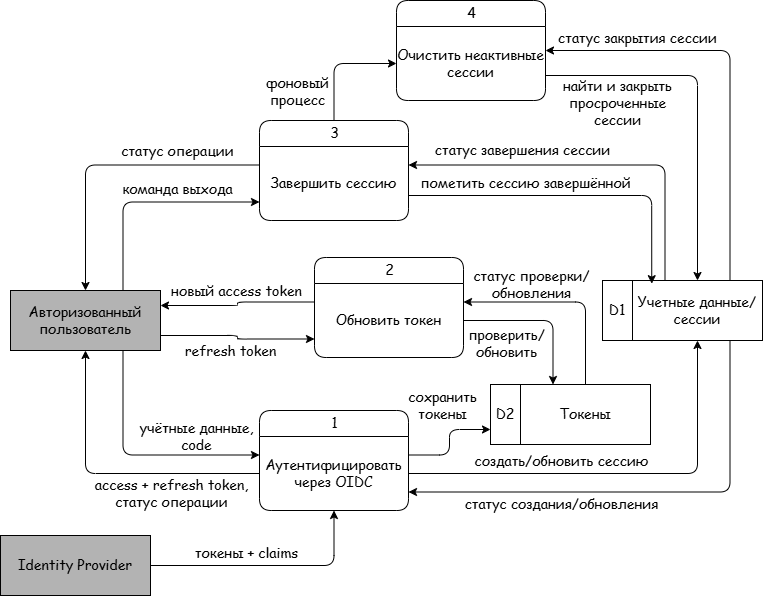

The diagram above was exported from draw.io. Its source (the exported page's mxGraphModel, read from the mxfile embedded in the PNG):
<mxGraphModel dx="1024" dy="626" grid="1" gridSize="10" guides="1" tooltips="1" connect="1" arrows="1" fold="1" page="1" pageScale="1" pageWidth="827" pageHeight="1169" math="0" shadow="0">
  <root>
    <mxCell id="0" />
    <mxCell id="1" parent="0" />
    <mxCell id="7ZdZMSAb2ZmsFJP8EXpD-1" parent="1" style="rounded=0;whiteSpace=wrap;html=1;shadow=0;glass=0;sketch=0;strokeWidth=1;fontFamily=Comic Sans MS;fontSize=14;fillColor=#B3B3B3;" value="Identity Provider" vertex="1">
      <mxGeometry height="60" width="150" x="50" y="555" as="geometry" />
    </mxCell>
    <mxCell id="7ZdZMSAb2ZmsFJP8EXpD-2" parent="1" style="rounded=0;whiteSpace=wrap;html=1;shadow=0;glass=0;sketch=0;strokeWidth=1;fontFamily=Comic Sans MS;fontSize=14;fillColor=#B3B3B3;" value="Авторизованный пользователь" vertex="1">
      <mxGeometry height="60" width="150" x="60" y="310" as="geometry" />
    </mxCell>
    <mxCell id="7ZdZMSAb2ZmsFJP8EXpD-3" parent="1" style="swimlane;html=1;fontStyle=0;childLayout=stackLayout;horizontal=1;startSize=26;fillColor=none;horizontalStack=0;resizeParent=1;resizeLast=0;collapsible=0;marginBottom=0;swimlaneFillColor=none;align=center;rounded=1;shadow=0;comic=0;labelBackgroundColor=none;strokeWidth=1;fontFamily=Comic Sans MS;fontSize=14;swimlaneLine=1;sketch=0;glass=0;" value="1" vertex="1">
      <mxGeometry height="100" width="149" x="309" y="430" as="geometry">
        <mxRectangle height="26" width="50" x="470" y="185" as="alternateBounds" />
      </mxGeometry>
    </mxCell>
    <mxCell id="7ZdZMSAb2ZmsFJP8EXpD-4" parent="7ZdZMSAb2ZmsFJP8EXpD-3" style="text;html=1;strokeColor=none;fillColor=none;align=center;verticalAlign=middle;whiteSpace=wrap;rounded=0;shadow=1;glass=0;sketch=0;fontFamily=Comic Sans MS;fontSize=14;" value="&lt;div style=&quot;&quot;&gt;&lt;span style=&quot;background-color: transparent;&quot;&gt;Аутентифицировать через OIDC&lt;/span&gt;&lt;/div&gt;" vertex="1">
      <mxGeometry height="74" width="149" y="26" as="geometry" />
    </mxCell>
    <mxCell id="7ZdZMSAb2ZmsFJP8EXpD-5" parent="1" style="swimlane;html=1;fontStyle=0;childLayout=stackLayout;horizontal=1;startSize=26;fillColor=none;horizontalStack=0;resizeParent=1;resizeLast=0;collapsible=0;marginBottom=0;swimlaneFillColor=none;align=center;rounded=1;shadow=0;comic=0;labelBackgroundColor=none;strokeWidth=1;fontFamily=Comic Sans MS;fontSize=14;swimlaneLine=1;sketch=0;glass=0;" value="2" vertex="1">
      <mxGeometry height="100" width="149" x="364" y="277" as="geometry">
        <mxRectangle height="26" width="50" x="470" y="185" as="alternateBounds" />
      </mxGeometry>
    </mxCell>
    <mxCell id="7ZdZMSAb2ZmsFJP8EXpD-6" parent="7ZdZMSAb2ZmsFJP8EXpD-5" style="text;html=1;strokeColor=none;fillColor=none;align=center;verticalAlign=middle;whiteSpace=wrap;rounded=0;shadow=1;glass=0;sketch=0;fontFamily=Comic Sans MS;fontSize=14;" value="&lt;div style=&quot;&quot;&gt;Обновить токен&lt;/div&gt;" vertex="1">
      <mxGeometry height="74" width="149" y="26" as="geometry" />
    </mxCell>
    <mxCell id="7ZdZMSAb2ZmsFJP8EXpD-7" parent="1" style="swimlane;html=1;fontStyle=0;childLayout=stackLayout;horizontal=1;startSize=26;fillColor=none;horizontalStack=0;resizeParent=1;resizeLast=0;collapsible=0;marginBottom=0;swimlaneFillColor=none;align=center;rounded=1;shadow=0;comic=0;labelBackgroundColor=none;strokeWidth=1;fontFamily=Comic Sans MS;fontSize=14;swimlaneLine=1;sketch=0;glass=0;" value="3" vertex="1">
      <mxGeometry height="100" width="149" x="309" y="140" as="geometry">
        <mxRectangle height="26" width="50" x="470" y="185" as="alternateBounds" />
      </mxGeometry>
    </mxCell>
    <mxCell id="7ZdZMSAb2ZmsFJP8EXpD-8" parent="7ZdZMSAb2ZmsFJP8EXpD-7" style="text;html=1;strokeColor=none;fillColor=none;align=center;verticalAlign=middle;whiteSpace=wrap;rounded=0;shadow=1;glass=0;sketch=0;fontFamily=Comic Sans MS;fontSize=14;" value="&lt;div style=&quot;&quot;&gt;Завершить сессию&lt;/div&gt;" vertex="1">
      <mxGeometry height="74" width="149" y="26" as="geometry" />
    </mxCell>
    <mxCell id="7ZdZMSAb2ZmsFJP8EXpD-9" parent="1" style="swimlane;html=1;fontStyle=0;childLayout=stackLayout;horizontal=1;startSize=26;fillColor=none;horizontalStack=0;resizeParent=1;resizeLast=0;collapsible=0;marginBottom=0;swimlaneFillColor=none;align=center;rounded=1;shadow=0;comic=0;labelBackgroundColor=none;strokeWidth=1;fontFamily=Comic Sans MS;fontSize=14;swimlaneLine=1;sketch=0;glass=0;" value="4" vertex="1">
      <mxGeometry height="100" width="149" x="446" y="20" as="geometry">
        <mxRectangle height="26" width="50" x="470" y="185" as="alternateBounds" />
      </mxGeometry>
    </mxCell>
    <mxCell id="7ZdZMSAb2ZmsFJP8EXpD-10" parent="7ZdZMSAb2ZmsFJP8EXpD-9" style="text;html=1;strokeColor=none;fillColor=none;align=center;verticalAlign=middle;whiteSpace=wrap;rounded=0;shadow=1;glass=0;sketch=0;fontFamily=Comic Sans MS;fontSize=14;" value="&lt;div style=&quot;&quot;&gt;Очистить неактивные сессии&lt;/div&gt;" vertex="1">
      <mxGeometry height="74" width="149" y="26" as="geometry" />
    </mxCell>
    <mxCell id="LPKexslj85dvFNxOD0_--1" connectable="0" parent="1" style="group;shadow=0;fontFamily=Comic Sans MS;fontSize=14;" value="" vertex="1">
      <mxGeometry height="60" width="160" x="540" y="404" as="geometry" />
    </mxCell>
    <mxCell id="LPKexslj85dvFNxOD0_--2" parent="LPKexslj85dvFNxOD0_--1" style="rounded=0;whiteSpace=wrap;html=1;shadow=0;glass=0;sketch=0;strokeWidth=1;fillColor=none;fontFamily=Comic Sans MS;fontSize=14;" value="Токены" vertex="1">
      <mxGeometry height="60" width="130" x="30" as="geometry" />
    </mxCell>
    <mxCell id="LPKexslj85dvFNxOD0_--3" parent="LPKexslj85dvFNxOD0_--1" style="rounded=0;whiteSpace=wrap;html=1;shadow=0;glass=0;sketch=0;strokeColor=#000000;strokeWidth=1;fillColor=none;fontFamily=Comic Sans MS;fontSize=14;" value="D2" vertex="1">
      <mxGeometry height="60" width="30" as="geometry" />
    </mxCell>
    <mxCell id="LPKexslj85dvFNxOD0_--4" connectable="0" parent="1" style="group;shadow=0;fontFamily=Comic Sans MS;fontSize=14;" value="" vertex="1">
      <mxGeometry height="60" width="160" x="652" y="300" as="geometry" />
    </mxCell>
    <mxCell id="LPKexslj85dvFNxOD0_--5" parent="LPKexslj85dvFNxOD0_--4" style="rounded=0;whiteSpace=wrap;html=1;shadow=0;glass=0;sketch=0;strokeWidth=1;fillColor=none;fontFamily=Comic Sans MS;fontSize=14;" value="Учетные данные/сессии" vertex="1">
      <mxGeometry height="60" width="130" x="30" as="geometry" />
    </mxCell>
    <mxCell id="LPKexslj85dvFNxOD0_--6" parent="LPKexslj85dvFNxOD0_--4" style="rounded=0;whiteSpace=wrap;html=1;shadow=0;glass=0;sketch=0;strokeColor=#000000;strokeWidth=1;fillColor=none;fontFamily=Comic Sans MS;fontSize=14;" value="D1" vertex="1">
      <mxGeometry height="60" width="30" as="geometry" />
    </mxCell>
    <mxCell id="rk18A4nFcceb-wnwbKHM-1" edge="1" parent="1" source="7ZdZMSAb2ZmsFJP8EXpD-1" style="endArrow=classic;html=1;fontFamily=Comic Sans MS;fontSize=14;edgeStyle=orthogonalEdgeStyle;exitX=1;exitY=0.5;exitDx=0;exitDy=0;entryX=0.5;entryY=1;entryDx=0;entryDy=0;startArrow=none;startFill=0;endFill=1;" target="7ZdZMSAb2ZmsFJP8EXpD-3" value="">
      <mxGeometry height="50" relative="1" width="50" as="geometry">
        <mxPoint x="270" y="380" as="sourcePoint" />
        <mxPoint x="422" y="439" as="targetPoint" />
      </mxGeometry>
    </mxCell>
    <mxCell id="rk18A4nFcceb-wnwbKHM-2" connectable="0" parent="rk18A4nFcceb-wnwbKHM-1" style="edgeLabel;html=1;align=center;verticalAlign=middle;resizable=0;points=[];fontSize=14;fontFamily=Comic Sans MS;labelBackgroundColor=none;" value="токены + claims" vertex="1">
      <mxGeometry relative="1" x="0.3222" y="-1" as="geometry">
        <mxPoint x="-63" y="-14" as="offset" />
      </mxGeometry>
    </mxCell>
    <mxCell id="rk18A4nFcceb-wnwbKHM-4" edge="1" parent="1" source="7ZdZMSAb2ZmsFJP8EXpD-4" style="endArrow=classic;html=1;fontFamily=Comic Sans MS;fontSize=14;edgeStyle=orthogonalEdgeStyle;entryX=0.5;entryY=1;entryDx=0;entryDy=0;startArrow=none;startFill=0;endFill=1;exitX=0;exitY=0.5;exitDx=0;exitDy=0;" target="7ZdZMSAb2ZmsFJP8EXpD-2" value="">
      <mxGeometry height="50" relative="1" width="50" as="geometry">
        <mxPoint x="250" y="390" as="sourcePoint" />
        <mxPoint x="360" y="360" as="targetPoint" />
      </mxGeometry>
    </mxCell>
    <mxCell id="rk18A4nFcceb-wnwbKHM-5" connectable="0" parent="rk18A4nFcceb-wnwbKHM-4" style="edgeLabel;html=1;align=center;verticalAlign=middle;resizable=0;points=[];fontSize=14;fontFamily=Comic Sans MS;labelBackgroundColor=none;" value="access + refresh token,&lt;div&gt;статус операции&lt;/div&gt;" vertex="1">
      <mxGeometry relative="1" x="0.3222" y="-1" as="geometry">
        <mxPoint x="84" y="41" as="offset" />
      </mxGeometry>
    </mxCell>
    <mxCell id="rk18A4nFcceb-wnwbKHM-6" edge="1" parent="1" source="7ZdZMSAb2ZmsFJP8EXpD-2" style="endArrow=classic;html=1;fontFamily=Comic Sans MS;fontSize=14;edgeStyle=orthogonalEdgeStyle;entryX=0;entryY=0.25;entryDx=0;entryDy=0;startArrow=none;startFill=0;endFill=1;exitX=0.75;exitY=1;exitDx=0;exitDy=0;" target="7ZdZMSAb2ZmsFJP8EXpD-4" value="">
      <mxGeometry height="50" relative="1" width="50" as="geometry">
        <mxPoint x="311" y="603" as="sourcePoint" />
        <mxPoint x="100" y="440" as="targetPoint" />
      </mxGeometry>
    </mxCell>
    <mxCell id="rk18A4nFcceb-wnwbKHM-7" connectable="0" parent="rk18A4nFcceb-wnwbKHM-6" style="edgeLabel;html=1;align=center;verticalAlign=middle;resizable=0;points=[];fontSize=14;fontFamily=Comic Sans MS;labelBackgroundColor=none;" value="учётные данные,&lt;div&gt;code&lt;/div&gt;" vertex="1">
      <mxGeometry relative="1" x="0.3222" y="-1" as="geometry">
        <mxPoint x="18" y="-20" as="offset" />
      </mxGeometry>
    </mxCell>
    <mxCell id="rk18A4nFcceb-wnwbKHM-8" edge="1" parent="1" source="7ZdZMSAb2ZmsFJP8EXpD-2" style="endArrow=classic;html=1;fontFamily=Comic Sans MS;fontSize=14;edgeStyle=orthogonalEdgeStyle;exitX=1;exitY=0.75;exitDx=0;exitDy=0;entryX=0;entryY=0.75;entryDx=0;entryDy=0;startArrow=none;startFill=0;endFill=1;rounded=1;curved=0;" target="7ZdZMSAb2ZmsFJP8EXpD-6" value="">
      <mxGeometry height="50" relative="1" width="50" as="geometry">
        <mxPoint x="340" y="625" as="sourcePoint" />
        <mxPoint x="486" y="570" as="targetPoint" />
      </mxGeometry>
    </mxCell>
    <mxCell id="rk18A4nFcceb-wnwbKHM-9" connectable="0" parent="rk18A4nFcceb-wnwbKHM-8" style="edgeLabel;html=1;align=center;verticalAlign=middle;resizable=0;points=[];fontSize=14;fontFamily=Comic Sans MS;labelBackgroundColor=none;" value="refresh token" vertex="1">
      <mxGeometry relative="1" x="0.3222" y="-1" as="geometry">
        <mxPoint x="-31" y="11" as="offset" />
      </mxGeometry>
    </mxCell>
    <mxCell id="rk18A4nFcceb-wnwbKHM-10" edge="1" parent="1" source="7ZdZMSAb2ZmsFJP8EXpD-6" style="endArrow=classic;html=1;fontFamily=Comic Sans MS;fontSize=14;edgeStyle=orthogonalEdgeStyle;exitX=0;exitY=0.25;exitDx=0;exitDy=0;entryX=1;entryY=0.25;entryDx=0;entryDy=0;startArrow=none;startFill=0;endFill=1;rounded=1;curved=0;" target="7ZdZMSAb2ZmsFJP8EXpD-2" value="">
      <mxGeometry height="50" relative="1" width="50" as="geometry">
        <mxPoint x="300" y="395" as="sourcePoint" />
        <mxPoint x="446" y="340" as="targetPoint" />
      </mxGeometry>
    </mxCell>
    <mxCell id="rk18A4nFcceb-wnwbKHM-11" connectable="0" parent="rk18A4nFcceb-wnwbKHM-10" style="edgeLabel;html=1;align=center;verticalAlign=middle;resizable=0;points=[];fontSize=14;fontFamily=Comic Sans MS;labelBackgroundColor=none;" value="новый access token" vertex="1">
      <mxGeometry relative="1" x="0.3222" y="-1" as="geometry">
        <mxPoint x="22" y="-14" as="offset" />
      </mxGeometry>
    </mxCell>
    <mxCell id="rk18A4nFcceb-wnwbKHM-12" edge="1" parent="1" source="7ZdZMSAb2ZmsFJP8EXpD-4" style="endArrow=classic;html=1;fontFamily=Comic Sans MS;fontSize=14;edgeStyle=orthogonalEdgeStyle;exitX=1;exitY=0.25;exitDx=0;exitDy=0;entryX=0;entryY=0.75;entryDx=0;entryDy=0;startArrow=none;startFill=0;endFill=1;" target="LPKexslj85dvFNxOD0_--3" value="">
      <mxGeometry height="50" relative="1" width="50" as="geometry">
        <mxPoint x="330" y="605" as="sourcePoint" />
        <mxPoint x="476" y="550" as="targetPoint" />
      </mxGeometry>
    </mxCell>
    <mxCell id="rk18A4nFcceb-wnwbKHM-13" connectable="0" parent="rk18A4nFcceb-wnwbKHM-12" style="edgeLabel;html=1;align=center;verticalAlign=middle;resizable=0;points=[];fontSize=14;fontFamily=Comic Sans MS;labelBackgroundColor=none;" value="сохранить&lt;div&gt;токены&lt;/div&gt;" vertex="1">
      <mxGeometry relative="1" x="0.3222" y="-1" as="geometry">
        <mxPoint x="-12" y="-26" as="offset" />
      </mxGeometry>
    </mxCell>
    <mxCell id="rk18A4nFcceb-wnwbKHM-17" edge="1" parent="1" source="7ZdZMSAb2ZmsFJP8EXpD-6" style="endArrow=classic;html=1;fontFamily=Comic Sans MS;fontSize=14;edgeStyle=orthogonalEdgeStyle;exitX=1;exitY=0.5;exitDx=0;exitDy=0;entryX=0.25;entryY=0;entryDx=0;entryDy=0;startArrow=none;startFill=0;endFill=1;" target="LPKexslj85dvFNxOD0_--2" value="">
      <mxGeometry height="50" relative="1" width="50" as="geometry">
        <Array as="points">
          <mxPoint x="602.5" y="340" />
        </Array>
        <mxPoint x="510" y="510" as="sourcePoint" />
        <mxPoint x="682" y="500" as="targetPoint" />
      </mxGeometry>
    </mxCell>
    <mxCell id="rk18A4nFcceb-wnwbKHM-18" connectable="0" parent="rk18A4nFcceb-wnwbKHM-17" style="edgeLabel;html=1;align=center;verticalAlign=middle;resizable=0;points=[];fontSize=14;fontFamily=Comic Sans MS;labelBackgroundColor=none;" value="проверить/&lt;div&gt;обновить&lt;/div&gt;" vertex="1">
      <mxGeometry relative="1" x="0.3222" y="-1" as="geometry">
        <mxPoint x="-46" y="11" as="offset" />
      </mxGeometry>
    </mxCell>
    <mxCell id="rk18A4nFcceb-wnwbKHM-19" edge="1" parent="1" source="7ZdZMSAb2ZmsFJP8EXpD-4" style="endArrow=classic;html=1;fontFamily=Comic Sans MS;fontSize=14;edgeStyle=orthogonalEdgeStyle;exitX=1;exitY=0.5;exitDx=0;exitDy=0;startArrow=none;startFill=0;endFill=1;entryX=0.5;entryY=1;entryDx=0;entryDy=0;" target="LPKexslj85dvFNxOD0_--5" value="">
      <mxGeometry height="50" relative="1" width="50" as="geometry">
        <mxPoint x="320" y="635" as="sourcePoint" />
        <mxPoint x="466" y="580" as="targetPoint" />
      </mxGeometry>
    </mxCell>
    <mxCell id="rk18A4nFcceb-wnwbKHM-20" connectable="0" parent="rk18A4nFcceb-wnwbKHM-19" style="edgeLabel;html=1;align=center;verticalAlign=middle;resizable=0;points=[];fontSize=14;fontFamily=Comic Sans MS;labelBackgroundColor=none;" value="создать/обновить сессию" vertex="1">
      <mxGeometry relative="1" x="0.3222" y="-1" as="geometry">
        <mxPoint x="-127" y="-14" as="offset" />
      </mxGeometry>
    </mxCell>
    <mxCell id="rk18A4nFcceb-wnwbKHM-21" edge="1" parent="1" source="7ZdZMSAb2ZmsFJP8EXpD-7" style="endArrow=classic;html=1;fontFamily=Comic Sans MS;fontSize=14;edgeStyle=orthogonalEdgeStyle;exitX=1;exitY=0.75;exitDx=0;exitDy=0;entryX=0.148;entryY=0.053;entryDx=0;entryDy=0;startArrow=none;startFill=0;endFill=1;entryPerimeter=0;" target="LPKexslj85dvFNxOD0_--5" value="">
      <mxGeometry height="50" relative="1" width="50" as="geometry">
        <mxPoint x="346" y="625" as="sourcePoint" />
        <mxPoint x="492" y="570" as="targetPoint" />
      </mxGeometry>
    </mxCell>
    <mxCell id="rk18A4nFcceb-wnwbKHM-22" connectable="0" parent="rk18A4nFcceb-wnwbKHM-21" style="edgeLabel;html=1;align=center;verticalAlign=middle;resizable=0;points=[];fontSize=14;fontFamily=Comic Sans MS;labelBackgroundColor=none;" value="пометить сессию завершённой" vertex="1">
      <mxGeometry relative="1" x="0.3222" y="-1" as="geometry">
        <mxPoint x="-103" y="-14" as="offset" />
      </mxGeometry>
    </mxCell>
    <mxCell id="rk18A4nFcceb-wnwbKHM-23" edge="1" parent="1" source="7ZdZMSAb2ZmsFJP8EXpD-8" style="endArrow=classic;html=1;fontFamily=Comic Sans MS;fontSize=14;edgeStyle=orthogonalEdgeStyle;startArrow=none;startFill=0;endFill=1;entryX=0.5;entryY=0;entryDx=0;entryDy=0;exitX=0;exitY=0.25;exitDx=0;exitDy=0;" target="7ZdZMSAb2ZmsFJP8EXpD-2" value="">
      <mxGeometry height="50" relative="1" width="50" as="geometry">
        <mxPoint x="96" y="200" as="sourcePoint" />
        <mxPoint x="216" y="150" as="targetPoint" />
      </mxGeometry>
    </mxCell>
    <mxCell id="rk18A4nFcceb-wnwbKHM-24" connectable="0" parent="rk18A4nFcceb-wnwbKHM-23" style="edgeLabel;html=1;align=center;verticalAlign=middle;resizable=0;points=[];fontSize=14;fontFamily=Comic Sans MS;labelBackgroundColor=none;" value="статус операции" vertex="1">
      <mxGeometry relative="1" x="0.3222" y="-1" as="geometry">
        <mxPoint x="92" y="-38" as="offset" />
      </mxGeometry>
    </mxCell>
    <mxCell id="rk18A4nFcceb-wnwbKHM-25" edge="1" parent="1" source="7ZdZMSAb2ZmsFJP8EXpD-2" style="endArrow=classic;html=1;fontFamily=Comic Sans MS;fontSize=14;edgeStyle=orthogonalEdgeStyle;exitX=0.75;exitY=0;exitDx=0;exitDy=0;entryX=0;entryY=0.75;entryDx=0;entryDy=0;startArrow=none;startFill=0;endFill=1;" target="7ZdZMSAb2ZmsFJP8EXpD-8" value="">
      <mxGeometry height="50" relative="1" width="50" as="geometry">
        <mxPoint x="276" y="635" as="sourcePoint" />
        <mxPoint x="460" y="580" as="targetPoint" />
      </mxGeometry>
    </mxCell>
    <mxCell id="rk18A4nFcceb-wnwbKHM-26" connectable="0" parent="rk18A4nFcceb-wnwbKHM-25" style="edgeLabel;html=1;align=center;verticalAlign=middle;resizable=0;points=[];fontSize=14;fontFamily=Comic Sans MS;labelBackgroundColor=none;" value="команда выхода" vertex="1">
      <mxGeometry relative="1" x="0.3222" y="-1" as="geometry">
        <mxPoint x="-7" y="-14" as="offset" />
      </mxGeometry>
    </mxCell>
    <mxCell id="rk18A4nFcceb-wnwbKHM-27" edge="1" parent="1" source="7ZdZMSAb2ZmsFJP8EXpD-9" style="endArrow=classic;html=1;fontFamily=Comic Sans MS;fontSize=14;edgeStyle=orthogonalEdgeStyle;exitX=1;exitY=0.75;exitDx=0;exitDy=0;entryX=0.5;entryY=0;entryDx=0;entryDy=0;startArrow=none;startFill=0;endFill=1;" target="LPKexslj85dvFNxOD0_--5" value="">
      <mxGeometry height="50" relative="1" width="50" as="geometry">
        <mxPoint x="376" y="625" as="sourcePoint" />
        <mxPoint x="560" y="570" as="targetPoint" />
      </mxGeometry>
    </mxCell>
    <mxCell id="rk18A4nFcceb-wnwbKHM-28" connectable="0" parent="rk18A4nFcceb-wnwbKHM-27" style="edgeLabel;html=1;align=center;verticalAlign=middle;resizable=0;points=[];fontSize=14;fontFamily=Comic Sans MS;labelBackgroundColor=none;" value="найти и закрыть&lt;div&gt;просроченные&lt;/div&gt;&lt;div&gt;сессии&lt;/div&gt;" vertex="1">
      <mxGeometry relative="1" x="0.3222" y="-1" as="geometry">
        <mxPoint x="-80" y="-57" as="offset" />
      </mxGeometry>
    </mxCell>
    <mxCell id="pswytLnzXJ5fIzU8Dh9Q-1" edge="1" parent="1" source="LPKexslj85dvFNxOD0_--5" style="endArrow=classic;html=1;fontFamily=Comic Sans MS;fontSize=14;edgeStyle=orthogonalEdgeStyle;exitX=0.25;exitY=0;exitDx=0;exitDy=0;entryX=1;entryY=0.25;entryDx=0;entryDy=0;startArrow=none;startFill=0;endFill=1;" target="7ZdZMSAb2ZmsFJP8EXpD-8" value="">
      <mxGeometry height="50" relative="1" width="50" as="geometry">
        <mxPoint x="630" y="220" as="sourcePoint" />
        <mxPoint x="854" y="305" as="targetPoint" />
      </mxGeometry>
    </mxCell>
    <mxCell id="pswytLnzXJ5fIzU8Dh9Q-2" connectable="0" parent="pswytLnzXJ5fIzU8Dh9Q-1" style="edgeLabel;html=1;align=center;verticalAlign=middle;resizable=0;points=[];fontSize=14;fontFamily=Comic Sans MS;labelBackgroundColor=none;" value="статус завершения сессии" vertex="1">
      <mxGeometry relative="1" x="0.3222" y="-1" as="geometry">
        <mxPoint x="-13" y="-14" as="offset" />
      </mxGeometry>
    </mxCell>
    <mxCell id="pswytLnzXJ5fIzU8Dh9Q-3" edge="1" parent="1" source="7ZdZMSAb2ZmsFJP8EXpD-7" style="endArrow=classic;html=1;fontFamily=Comic Sans MS;fontSize=14;edgeStyle=orthogonalEdgeStyle;exitX=0.5;exitY=0;exitDx=0;exitDy=0;entryX=0;entryY=0.5;entryDx=0;entryDy=0;startArrow=none;startFill=0;endFill=1;" target="7ZdZMSAb2ZmsFJP8EXpD-10" value="">
      <mxGeometry height="50" relative="1" width="50" as="geometry">
        <mxPoint x="400" y="60" as="sourcePoint" />
        <mxPoint x="624" y="145" as="targetPoint" />
      </mxGeometry>
    </mxCell>
    <mxCell id="pswytLnzXJ5fIzU8Dh9Q-4" connectable="0" parent="pswytLnzXJ5fIzU8Dh9Q-3" style="edgeLabel;html=1;align=center;verticalAlign=middle;resizable=0;points=[];fontSize=14;fontFamily=Comic Sans MS;labelBackgroundColor=none;" value="фоновый&lt;div&gt;процесс&lt;/div&gt;" vertex="1">
      <mxGeometry relative="1" x="0.3222" y="-1" as="geometry">
        <mxPoint x="-59" y="26" as="offset" />
      </mxGeometry>
    </mxCell>
    <mxCell id="pswytLnzXJ5fIzU8Dh9Q-5" edge="1" parent="1" source="LPKexslj85dvFNxOD0_--5" style="endArrow=classic;html=1;fontFamily=Comic Sans MS;fontSize=14;edgeStyle=orthogonalEdgeStyle;exitX=0.75;exitY=0;exitDx=0;exitDy=0;entryX=1;entryY=0.5;entryDx=0;entryDy=0;startArrow=none;startFill=0;endFill=1;" target="7ZdZMSAb2ZmsFJP8EXpD-9" value="">
      <mxGeometry height="50" relative="1" width="50" as="geometry">
        <mxPoint x="857" y="265" as="sourcePoint" />
        <mxPoint x="600" y="150" as="targetPoint" />
      </mxGeometry>
    </mxCell>
    <mxCell id="pswytLnzXJ5fIzU8Dh9Q-6" connectable="0" parent="pswytLnzXJ5fIzU8Dh9Q-5" style="edgeLabel;html=1;align=center;verticalAlign=middle;resizable=0;points=[];fontSize=14;fontFamily=Comic Sans MS;labelBackgroundColor=none;" value="статус закрытия сессии" vertex="1">
      <mxGeometry relative="1" x="0.3222" y="-1" as="geometry">
        <mxPoint x="-49" y="-12" as="offset" />
      </mxGeometry>
    </mxCell>
    <mxCell id="CZ8TdFArf_T4d00wUfZ0-1" edge="1" parent="1" source="LPKexslj85dvFNxOD0_--5" style="endArrow=classic;html=1;fontFamily=Comic Sans MS;fontSize=14;edgeStyle=orthogonalEdgeStyle;exitX=0.75;exitY=1;exitDx=0;exitDy=0;entryX=1;entryY=0.75;entryDx=0;entryDy=0;startArrow=none;startFill=0;endFill=1;" target="7ZdZMSAb2ZmsFJP8EXpD-4" value="">
      <mxGeometry height="50" relative="1" width="50" as="geometry">
        <mxPoint x="300" y="177" as="sourcePoint" />
        <mxPoint x="362" y="120" as="targetPoint" />
      </mxGeometry>
    </mxCell>
    <mxCell id="CZ8TdFArf_T4d00wUfZ0-2" connectable="0" parent="CZ8TdFArf_T4d00wUfZ0-1" style="edgeLabel;html=1;align=center;verticalAlign=middle;resizable=0;points=[];fontSize=14;fontFamily=Comic Sans MS;labelBackgroundColor=none;" value="статус создания/обновления" vertex="1">
      <mxGeometry relative="1" x="0.3222" y="-1" as="geometry">
        <mxPoint x="-8" y="13" as="offset" />
      </mxGeometry>
    </mxCell>
    <mxCell id="CZ8TdFArf_T4d00wUfZ0-3" edge="1" parent="1" source="LPKexslj85dvFNxOD0_--2" style="endArrow=classic;html=1;fontFamily=Comic Sans MS;fontSize=14;edgeStyle=orthogonalEdgeStyle;exitX=0.5;exitY=0;exitDx=0;exitDy=0;entryX=1;entryY=0.25;entryDx=0;entryDy=0;startArrow=none;startFill=0;endFill=1;" target="7ZdZMSAb2ZmsFJP8EXpD-6" value="">
      <mxGeometry height="50" relative="1" width="50" as="geometry">
        <mxPoint x="530" y="307" as="sourcePoint" />
        <mxPoint x="592" y="250" as="targetPoint" />
      </mxGeometry>
    </mxCell>
    <mxCell id="CZ8TdFArf_T4d00wUfZ0-4" connectable="0" parent="CZ8TdFArf_T4d00wUfZ0-3" style="edgeLabel;html=1;align=center;verticalAlign=middle;resizable=0;points=[];fontSize=14;fontFamily=Comic Sans MS;labelBackgroundColor=none;" value="статус проверки/&lt;div&gt;обновления&lt;/div&gt;" vertex="1">
      <mxGeometry relative="1" x="0.3222" y="-1" as="geometry">
        <mxPoint x="-2" y="-17" as="offset" />
      </mxGeometry>
    </mxCell>
  </root>
</mxGraphModel>